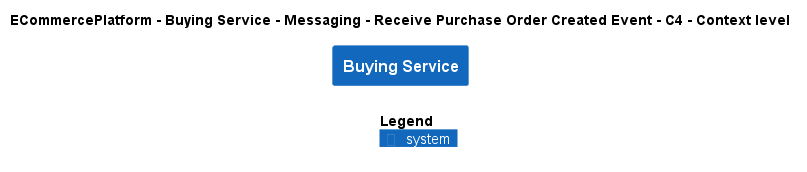

The diagram above was rendered by PlantUML. Its source (embedded in the PNG):
@startuml
!include ..\..\..\..\..\..\..\.c4s\C4_Context.puml

AddElementTag("c4interflow:lifecycle:new", $bgColor=green, $fontColor=#ffffff, $borderColor=green, $shadowing="False")
AddElementTag("c4interflow:lifecycle:changed", $bgColor=orange, $fontColor=#ffffff, $borderColor=orange, $shadowing="False")
AddElementTag("c4interflow:lifecycle:removed", $bgColor=red, $fontColor=#ffffff, $borderColor=red, $shadowing="False")

AddRelTag("c4interflow:lifecycle:new", $textColor=green, $lineColor=green)
AddRelTag("c4interflow:lifecycle:changed", $textColor=orange, $lineColor=orange)
AddRelTag("c4interflow:lifecycle:removed", $textColor=red, $lineColor=red)

SHOW_PERSON_PORTRAIT()
LAYOUT_TOP_DOWN()

skinparam linetype polyline

title ECommercePlatform - Buying Service - Messaging - Receive Purchase Order Created Event - C4 - Context level

System(ECommercePlatform.SoftwareSystems.BuyingService, "Buying Service", "")



SHOW_LEGEND()
@enduml